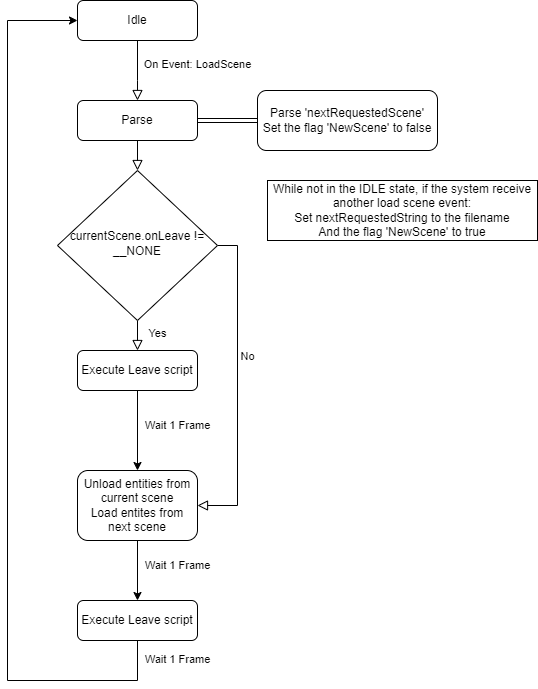

The diagram above was exported from draw.io. Its source (the exported page's mxGraphModel, read from the mxfile embedded in the PNG):
<mxGraphModel dx="1195" dy="653" grid="1" gridSize="10" guides="1" tooltips="1" connect="1" arrows="1" fold="1" page="1" pageScale="1" pageWidth="827" pageHeight="1169" math="0" shadow="0">
  <root>
    <mxCell id="WIyWlLk6GJQsqaUBKTNV-0" />
    <mxCell id="WIyWlLk6GJQsqaUBKTNV-1" parent="WIyWlLk6GJQsqaUBKTNV-0" />
    <mxCell id="WIyWlLk6GJQsqaUBKTNV-2" value="" style="rounded=0;html=1;jettySize=auto;orthogonalLoop=1;fontSize=11;endArrow=block;endFill=0;endSize=8;strokeWidth=1;shadow=0;labelBackgroundColor=none;edgeStyle=orthogonalEdgeStyle;" parent="WIyWlLk6GJQsqaUBKTNV-1" source="WIyWlLk6GJQsqaUBKTNV-3" target="hMgv61UjxXQUAfqxnHTD-1" edge="1">
      <mxGeometry relative="1" as="geometry">
        <mxPoint x="250" y="119.99999999999989" as="targetPoint" />
        <Array as="points">
          <mxPoint x="250" y="110" />
          <mxPoint x="250" y="110" />
        </Array>
      </mxGeometry>
    </mxCell>
    <mxCell id="hMgv61UjxXQUAfqxnHTD-0" value="On Event: LoadScene" style="edgeLabel;html=1;align=center;verticalAlign=middle;resizable=0;points=[];" vertex="1" connectable="0" parent="WIyWlLk6GJQsqaUBKTNV-2">
      <mxGeometry x="-0.3628" y="-1" relative="1" as="geometry">
        <mxPoint x="61" y="4" as="offset" />
      </mxGeometry>
    </mxCell>
    <mxCell id="WIyWlLk6GJQsqaUBKTNV-3" value="Idle" style="rounded=1;whiteSpace=wrap;html=1;fontSize=12;glass=0;strokeWidth=1;shadow=0;" parent="WIyWlLk6GJQsqaUBKTNV-1" vertex="1">
      <mxGeometry x="190" y="30" width="120" height="40" as="geometry" />
    </mxCell>
    <mxCell id="WIyWlLk6GJQsqaUBKTNV-4" value="" style="rounded=0;html=1;jettySize=auto;orthogonalLoop=1;fontSize=11;endArrow=block;endFill=0;endSize=8;strokeWidth=1;shadow=0;labelBackgroundColor=none;edgeStyle=orthogonalEdgeStyle;exitX=0.5;exitY=1;exitDx=0;exitDy=0;" parent="WIyWlLk6GJQsqaUBKTNV-1" source="hMgv61UjxXQUAfqxnHTD-1" target="WIyWlLk6GJQsqaUBKTNV-10" edge="1">
      <mxGeometry y="20" relative="1" as="geometry">
        <mxPoint as="offset" />
        <mxPoint x="250" y="199.9999999999999" as="sourcePoint" />
      </mxGeometry>
    </mxCell>
    <mxCell id="WIyWlLk6GJQsqaUBKTNV-7" value="Parse 'nextRequestedScene'&lt;div&gt;Set the flag 'NewScene' to false&lt;/div&gt;" style="rounded=1;whiteSpace=wrap;html=1;fontSize=12;glass=0;strokeWidth=1;shadow=0;" parent="WIyWlLk6GJQsqaUBKTNV-1" vertex="1">
      <mxGeometry x="370" y="120" width="180" height="60" as="geometry" />
    </mxCell>
    <mxCell id="WIyWlLk6GJQsqaUBKTNV-8" value="Yes" style="rounded=0;html=1;jettySize=auto;orthogonalLoop=1;fontSize=11;endArrow=block;endFill=0;endSize=8;strokeWidth=1;shadow=0;labelBackgroundColor=none;edgeStyle=orthogonalEdgeStyle;" parent="WIyWlLk6GJQsqaUBKTNV-1" source="WIyWlLk6GJQsqaUBKTNV-10" target="WIyWlLk6GJQsqaUBKTNV-11" edge="1">
      <mxGeometry x="0.325" y="20" relative="1" as="geometry">
        <mxPoint as="offset" />
      </mxGeometry>
    </mxCell>
    <mxCell id="WIyWlLk6GJQsqaUBKTNV-9" value="No" style="edgeStyle=orthogonalEdgeStyle;rounded=0;html=1;jettySize=auto;orthogonalLoop=1;fontSize=11;endArrow=block;endFill=0;endSize=8;strokeWidth=1;shadow=0;labelBackgroundColor=none;entryX=1;entryY=0.5;entryDx=0;entryDy=0;" parent="WIyWlLk6GJQsqaUBKTNV-1" source="WIyWlLk6GJQsqaUBKTNV-10" target="hMgv61UjxXQUAfqxnHTD-3" edge="1">
      <mxGeometry x="-0.1803" y="10" relative="1" as="geometry">
        <mxPoint as="offset" />
        <mxPoint x="410" y="280" as="targetPoint" />
        <Array as="points">
          <mxPoint x="350" y="275" />
          <mxPoint x="350" y="535" />
        </Array>
      </mxGeometry>
    </mxCell>
    <mxCell id="WIyWlLk6GJQsqaUBKTNV-10" value="currentScene.onLeave != __NONE" style="rhombus;whiteSpace=wrap;html=1;shadow=0;fontFamily=Helvetica;fontSize=12;align=center;strokeWidth=1;spacing=6;spacingTop=-4;" parent="WIyWlLk6GJQsqaUBKTNV-1" vertex="1">
      <mxGeometry x="170" y="200" width="160" height="150" as="geometry" />
    </mxCell>
    <mxCell id="hMgv61UjxXQUAfqxnHTD-4" style="edgeStyle=orthogonalEdgeStyle;rounded=0;orthogonalLoop=1;jettySize=auto;html=1;exitX=0.5;exitY=1;exitDx=0;exitDy=0;entryX=0.5;entryY=0;entryDx=0;entryDy=0;" edge="1" parent="WIyWlLk6GJQsqaUBKTNV-1" source="WIyWlLk6GJQsqaUBKTNV-11" target="hMgv61UjxXQUAfqxnHTD-3">
      <mxGeometry relative="1" as="geometry" />
    </mxCell>
    <mxCell id="hMgv61UjxXQUAfqxnHTD-5" value="Wait 1 Frame" style="edgeLabel;html=1;align=center;verticalAlign=middle;resizable=0;points=[];" vertex="1" connectable="0" parent="hMgv61UjxXQUAfqxnHTD-4">
      <mxGeometry x="-0.1286" y="1" relative="1" as="geometry">
        <mxPoint x="39" as="offset" />
      </mxGeometry>
    </mxCell>
    <mxCell id="WIyWlLk6GJQsqaUBKTNV-11" value="Execute Leave script" style="rounded=1;whiteSpace=wrap;html=1;fontSize=12;glass=0;strokeWidth=1;shadow=0;" parent="WIyWlLk6GJQsqaUBKTNV-1" vertex="1">
      <mxGeometry x="190" y="380" width="120" height="40" as="geometry" />
    </mxCell>
    <mxCell id="hMgv61UjxXQUAfqxnHTD-2" style="edgeStyle=orthogonalEdgeStyle;rounded=0;orthogonalLoop=1;jettySize=auto;html=1;entryX=0;entryY=0.5;entryDx=0;entryDy=0;shape=link;" edge="1" parent="WIyWlLk6GJQsqaUBKTNV-1" source="hMgv61UjxXQUAfqxnHTD-1" target="WIyWlLk6GJQsqaUBKTNV-7">
      <mxGeometry relative="1" as="geometry" />
    </mxCell>
    <mxCell id="hMgv61UjxXQUAfqxnHTD-1" value="Parse" style="rounded=1;whiteSpace=wrap;html=1;fontSize=12;glass=0;strokeWidth=1;shadow=0;" vertex="1" parent="WIyWlLk6GJQsqaUBKTNV-1">
      <mxGeometry x="190" y="130" width="120" height="40" as="geometry" />
    </mxCell>
    <mxCell id="hMgv61UjxXQUAfqxnHTD-7" style="edgeStyle=orthogonalEdgeStyle;rounded=0;orthogonalLoop=1;jettySize=auto;html=1;exitX=0.5;exitY=1;exitDx=0;exitDy=0;" edge="1" parent="WIyWlLk6GJQsqaUBKTNV-1" source="hMgv61UjxXQUAfqxnHTD-3" target="hMgv61UjxXQUAfqxnHTD-6">
      <mxGeometry relative="1" as="geometry" />
    </mxCell>
    <mxCell id="hMgv61UjxXQUAfqxnHTD-8" value="Wait 1 Frame" style="edgeLabel;html=1;align=center;verticalAlign=middle;resizable=0;points=[];" vertex="1" connectable="0" parent="hMgv61UjxXQUAfqxnHTD-7">
      <mxGeometry x="-0.1714" y="2" relative="1" as="geometry">
        <mxPoint x="38" as="offset" />
      </mxGeometry>
    </mxCell>
    <mxCell id="hMgv61UjxXQUAfqxnHTD-3" value="Unload entities from current scene&lt;div&gt;Load entites from next scene&lt;/div&gt;" style="rounded=1;whiteSpace=wrap;html=1;fontSize=12;glass=0;strokeWidth=1;shadow=0;" vertex="1" parent="WIyWlLk6GJQsqaUBKTNV-1">
      <mxGeometry x="190" y="500" width="120" height="70" as="geometry" />
    </mxCell>
    <mxCell id="hMgv61UjxXQUAfqxnHTD-9" style="edgeStyle=orthogonalEdgeStyle;rounded=0;orthogonalLoop=1;jettySize=auto;html=1;entryX=0;entryY=0.5;entryDx=0;entryDy=0;" edge="1" parent="WIyWlLk6GJQsqaUBKTNV-1" source="hMgv61UjxXQUAfqxnHTD-6" target="WIyWlLk6GJQsqaUBKTNV-3">
      <mxGeometry relative="1" as="geometry">
        <Array as="points">
          <mxPoint x="250" y="710" />
          <mxPoint x="120" y="710" />
          <mxPoint x="120" y="50" />
        </Array>
      </mxGeometry>
    </mxCell>
    <mxCell id="hMgv61UjxXQUAfqxnHTD-10" value="Wait 1 Frame" style="edgeLabel;html=1;align=center;verticalAlign=middle;resizable=0;points=[];" vertex="1" connectable="0" parent="hMgv61UjxXQUAfqxnHTD-9">
      <mxGeometry x="-0.9587" y="-3" relative="1" as="geometry">
        <mxPoint x="43" as="offset" />
      </mxGeometry>
    </mxCell>
    <mxCell id="hMgv61UjxXQUAfqxnHTD-6" value="Execute Leave script" style="rounded=1;whiteSpace=wrap;html=1;fontSize=12;glass=0;strokeWidth=1;shadow=0;" vertex="1" parent="WIyWlLk6GJQsqaUBKTNV-1">
      <mxGeometry x="190" y="630" width="120" height="40" as="geometry" />
    </mxCell>
    <mxCell id="hMgv61UjxXQUAfqxnHTD-11" value="While not in the IDLE state, if the system receive another load scene event:&lt;div&gt;Set nextRequestedString to the filename&lt;/div&gt;&lt;div&gt;And the flag 'NewScene' to true&lt;/div&gt;" style="whiteSpace=wrap;html=1;" vertex="1" parent="WIyWlLk6GJQsqaUBKTNV-1">
      <mxGeometry x="380" y="210" width="270" height="60" as="geometry" />
    </mxCell>
  </root>
</mxGraphModel>